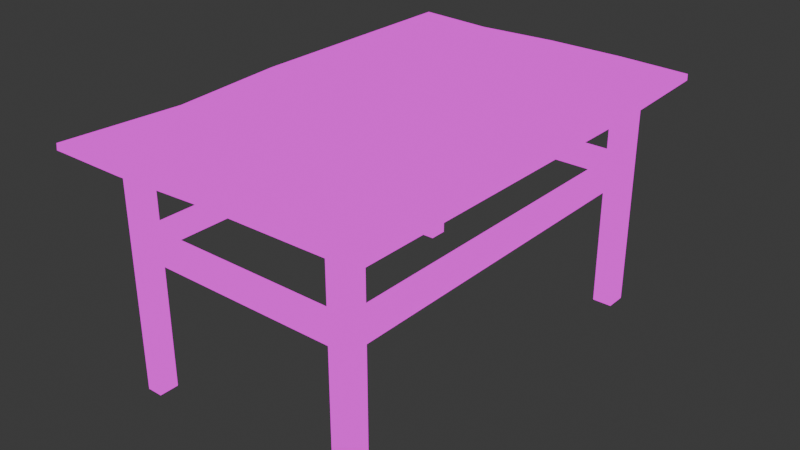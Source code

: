 # Source: Tabel.blend  (saved by Blender 4.5.88; exported with 4.5.12 LTS)
import bpy
from mathutils import Matrix  # noqa: F401  (used for matrix-valued properties, if any)

bpy.ops.wm.read_factory_settings(use_empty=True)
scene = bpy.context.scene
scene.name = 'Scene'

# ---- collections
col_collection = bpy.data.collections.new('Collection'); scene.collection.children.link(col_collection)

# ---- images (referenced by path relative to the original .blend; pixels are not part of the script)
import os
ASSET_DIR = os.environ.get("B2B_ASSET_DIR", "")  # directory of the original .blend (textures are referenced by path, not embedded)
HERE = os.path.dirname(os.path.abspath(__file__))  # packed textures are extracted next to this script under _unpacked/

def load_image(name, relpath, width, height, colorspace="sRGB"):
    """Load a texture the original file referenced (path relative to the .blend, or extracted next to this script)."""
    p = next((c for c in (os.path.join(HERE, relpath), os.path.join(ASSET_DIR, relpath)) if relpath and os.path.exists(c)), "")
    if p:
        img = bpy.data.images.load(p, check_existing=True)
        img.name = name
    else:  # same state as the original file: an image datablock whose file is absent (Cycles renders it pink)
        img = bpy.data.images.new(name, width, height)
        img.source = "FILE"
        img.filepath = "//" + (relpath or name)
    img.colorspace_settings.name = colorspace
    return img
img_tabelold_png = load_image('TabelOld.png', 'TabelOld.png', 1024, 1024, 'sRGB')
img_tabelframe_png = load_image('TabelFrame.png', 'TabelFrame.png', 1024, 1024, 'sRGB')

# ---- materials (node trees are filled in below, after node groups)
mat_tabel = bpy.data.materials.new('Tabel')
mat_tabel_001 = bpy.data.materials.new('Tabel.001')

# ---- material node trees
mat_tabel.use_nodes = True; mat_tabel.node_tree.nodes.clear()
_N = mat_tabel.node_tree.nodes; _L = mat_tabel.node_tree.links
n0 = _N.new('ShaderNodeOutputMaterial'); n0.name = 'Material Output'; n0.location = (200, 100)
n1 = _N.new('ShaderNodeTexImage'); n1.name = 'Image Texture'; n1.location = (-355, 52)
n1.image = img_tabelold_png
n1.interpolation = 'Closest'
_L.new(n1.outputs[0], n0.inputs[0])
n0.is_active_output = True
mat_tabel_001.use_nodes = True; mat_tabel_001.node_tree.nodes.clear()
_N = mat_tabel_001.node_tree.nodes; _L = mat_tabel_001.node_tree.links
n0 = _N.new('ShaderNodeOutputMaterial'); n0.name = 'Material Output'; n0.location = (200, 100)
n1 = _N.new('ShaderNodeTexImage'); n1.name = 'Image Texture'; n1.location = (-355, 52)
n1.image = img_tabelframe_png
n1.interpolation = 'Closest'
_L.new(n1.outputs[0], n0.inputs[0])
n0.is_active_output = True

# ---- world
world_world = bpy.data.worlds.new('World'); scene.world = world_world
world_world.use_nodes = True; world_world.node_tree.nodes.clear()
_N = world_world.node_tree.nodes; _L = world_world.node_tree.links
n0 = _N.new('ShaderNodeOutputWorld'); n0.name = 'World Output'; n0.location = (200, 100)
n1 = _N.new('ShaderNodeBackground'); n1.name = 'Background'; n1.location = (-200, 100)
n1.inputs[0].default_value = (0.05088, 0.05088, 0.05088, 1.0)
_L.new(n1.outputs[0], n0.inputs[0])
n0.is_active_output = True
world_world.color = (0.05088, 0.05088, 0.05088)
world_world.sun_shadow_jitter_overblur = 0.0

# ---- meshes
me_plane = bpy.data.meshes.new('Plane')
me_plane.from_pydata([(-0.8434, 0.5618, 1.272), (0.8415, 0.5619, 1.238), (-0.845, 0.5619, -1.273), (0.8253, 0.5715, -1.222), (-0.002455, 0.5618, 1.246), (-0.001719, 0.5619, -1.273), (0.4199, 0.5619, 1.243), (0.4197, 0.5619, -1.273), (-0.4233, 0.5619, -1.239), (-0.4233, 0.5618, 1.272), (-0.8442, 0.5618, 0.001318), (0.8415, 0.5619, 0.0003702), (-0.002071, 0.5987, 0.0009018), (0.4206, 0.5618, 0.0003702), (-0.4241, 0.5618, 0.001403), (-0.7853, 0.5618, 0.6371), (0.8415, 0.5619, 0.6371), (-0.002436, 0.5618, 0.6382), (0.4203, 0.5619, 0.6377), (-0.4237, 0.5263, 0.6377), (0.8413, 0.5619, -0.6361), (-0.001719, 0.5618, -0.6375), (0.4202, 0.5619, -0.6368), (-0.4237, 0.5619, -0.6369), (-0.845, 0.5619, -0.6364), (-0.845, 0.5281, 1.274), (0.8415, 0.5281, 1.238), (-0.845, 0.5281, -1.273), (0.8257, 0.5378, -1.223), (-0.001719, 0.5281, 1.248), (-0.001719, 0.5281, -1.273), (0.4199, 0.5281, 1.243), (0.4199, 0.5281, -1.273), (-0.4233, 0.5281, -1.239), (-0.4233, 0.5281, 1.274), (-0.845, 0.5281, 0.0003702), (0.8415, 0.5281, 0.0003702), (-0.001719, 0.565, 0.0003702), (0.4199, 0.5281, 0.0003702), (-0.4233, 0.5281, 0.0003702), (-0.7868, 0.5281, 0.6371), (0.8415, 0.5281, 0.6371), (-0.001719, 0.5281, 0.6371), (0.4199, 0.5281, 0.6371), (-0.4233, 0.4926, 0.6371), (0.8415, 0.5281, -0.6364), (-0.001719, 0.5281, -0.6364), (0.4199, 0.5281, -0.6364), (-0.4233, 0.5281, -0.6364), (-0.845, 0.5281, -0.6364)], [], [(22, 20, 3, 7), (23, 21, 5, 8), (21, 22, 7, 5), (24, 23, 8, 2), (15, 19, 14, 10), (17, 18, 13, 12), (19, 17, 12, 14), (18, 16, 11, 13), (6, 1, 16, 18), (9, 4, 17, 19), (4, 6, 18, 17), (0, 9, 19, 15), (10, 14, 23, 24), (12, 13, 22, 21), (14, 12, 21, 23), (13, 11, 20, 22), (47, 32, 28, 45), (48, 33, 30, 46), (46, 30, 32, 47), (49, 27, 33, 48), (40, 35, 39, 44), (42, 37, 38, 43), (44, 39, 37, 42), (43, 38, 36, 41), (31, 43, 41, 26), (34, 44, 42, 29), (29, 42, 43, 31), (25, 40, 44, 34), (35, 49, 48, 39), (37, 46, 47, 38), (39, 48, 46, 37), (38, 47, 45, 36), (0, 15, 40, 25), (1, 6, 31, 26), (3, 20, 45, 28), (2, 8, 33, 27), (4, 9, 34, 29), (5, 7, 32, 30), (6, 4, 29, 31), (7, 3, 28, 32), (8, 5, 30, 33), (9, 0, 25, 34), (10, 24, 49, 35), (11, 16, 41, 36), (15, 10, 35, 40), (16, 1, 26, 41), (20, 11, 36, 45), (24, 2, 27, 49)])
_uv = me_plane.uv_layers.new(name='UVMap')
_uv.uv.foreach_set('vector', [0.6095, 0.5348, 0.6095, 0.3802, 0.8118, 0.3802, 0.8118, 0.5348, 0.6095, 0.8439, 0.6095, 0.6893, 0.8118, 0.6893, 0.8118, 0.8439, 0.6095, 0.6893, 0.6095, 0.5348, 0.8118, 0.5348, 0.8118, 0.6893, 0.6095, 0.9985, 0.6095, 0.8439, 0.8118, 0.8439, 0.8118, 0.9985, 0.2049, 0.9985, 0.2049, 0.8439, 0.4072, 0.8439, 0.4072, 0.9985, 0.2049, 0.6893, 0.2049, 0.5348, 0.4072, 0.5348, 0.4072, 0.6893, 0.2049, 0.8439, 0.2049, 0.6893, 0.4072, 0.6893, 0.4072, 0.8439, 0.2049, 0.5348, 0.2049, 0.3802, 0.4072, 0.3802, 0.4072, 0.5348, 0.002639, 0.5348, 0.002639, 0.3802, 0.2049, 0.3802, 0.2049, 0.5348, 0.002639, 0.8439, 0.002639, 0.6893, 0.2049, 0.6893, 0.2049, 0.8439, 0.002639, 0.6893, 0.002639, 0.5348, 0.2049, 0.5348, 0.2049, 0.6893, 0.002639, 0.9985, 0.002639, 0.8439, 0.2049, 0.8439, 0.2049, 0.9985, 0.4072, 0.9985, 0.4072, 0.8439, 0.6095, 0.8439, 0.6095, 0.9985, 0.4072, 0.6893, 0.4072, 0.5348, 0.6095, 0.5348, 0.6095, 0.6893, 0.4072, 0.8439, 0.4072, 0.6893, 0.6095, 0.6893, 0.6095, 0.8439, 0.4072, 0.5348, 0.4072, 0.3802, 0.6095, 0.3802, 0.6095, 0.5348, 0.6095, 0.5348, 0.8118, 0.5348, 0.8118, 0.3802, 0.6095, 0.3802, 0.6095, 0.8439, 0.8118, 0.8439, 0.8118, 0.6893, 0.6095, 0.6893, 0.6095, 0.6893, 0.8118, 0.6893, 0.8118, 0.5348, 0.6095, 0.5348, 0.6095, 0.9985, 0.8118, 0.9985, 0.8118, 0.8439, 0.6095, 0.8439, 0.2049, 0.9985, 0.4072, 0.9985, 0.4072, 0.8439, 0.2049, 0.8439, 0.2049, 0.6893, 0.4072, 0.6893, 0.4072, 0.5348, 0.2049, 0.5348, 0.2049, 0.8439, 0.4072, 0.8439, 0.4072, 0.6893, 0.2049, 0.6893, 0.2049, 0.5348, 0.4072, 0.5348, 0.4072, 0.3802, 0.2049, 0.3802, 0.002639, 0.5348, 0.2049, 0.5348, 0.2049, 0.3802, 0.002639, 0.3802, 0.002639, 0.8439, 0.2049, 0.8439, 0.2049, 0.6893, 0.002639, 0.6893, 0.002639, 0.6893, 0.2049, 0.6893, 0.2049, 0.5348, 0.002639, 0.5348, 0.002639, 0.9985, 0.2049, 0.9985, 0.2049, 0.8439, 0.002639, 0.8439, 0.4072, 0.9985, 0.6095, 0.9985, 0.6095, 0.8439, 0.4072, 0.8439, 0.4072, 0.6893, 0.6095, 0.6893, 0.6095, 0.5348, 0.4072, 0.5348, 0.4072, 0.8439, 0.6095, 0.8439, 0.6095, 0.6893, 0.4072, 0.6893, 0.4072, 0.5348, 0.6095, 0.5348, 0.6095, 0.3802, 0.4072, 0.3802, 0.03742, 0.5551, 0.2195, 0.5551, 0.2195, 0.5367, 0.03685, 0.5367, 0.7416, 0.557, 0.5898, 0.557, 0.5898, 0.5448, 0.7416, 0.5448, 0.7529, 0.5604, 0.5848, 0.5552, 0.5848, 0.5367, 0.7531, 0.542, 0.1343, 0.557, 0.2861, 0.557, 0.2861, 0.5448, 0.1343, 0.5448, 0.4377, 0.557, 0.2862, 0.557, 0.2861, 0.5448, 0.438, 0.5448, 0.438, 0.557, 0.5897, 0.557, 0.5898, 0.5448, 0.438, 0.5448, 0.5898, 0.557, 0.4377, 0.557, 0.438, 0.5448, 0.5898, 0.5448, 0.5897, 0.557, 0.7358, 0.5604, 0.7359, 0.5483, 0.5898, 0.5448, 0.2861, 0.557, 0.438, 0.557, 0.438, 0.5448, 0.2861, 0.5448, 0.2862, 0.557, 0.1349, 0.5569, 0.1343, 0.5448, 0.2861, 0.5448, 0.4019, 0.5552, 0.5848, 0.5552, 0.5848, 0.5367, 0.4022, 0.5367, 0.4022, 0.5552, 0.2195, 0.5552, 0.2195, 0.5367, 0.4022, 0.5367, 0.2195, 0.5551, 0.4019, 0.5552, 0.4022, 0.5367, 0.2195, 0.5367, 0.2195, 0.5552, 0.04709, 0.5552, 0.04709, 0.5367, 0.2195, 0.5367, 0.5848, 0.5552, 0.4022, 0.5552, 0.4022, 0.5367, 0.5848, 0.5367, 0.5848, 0.5552, 0.7675, 0.5552, 0.7675, 0.5367, 0.5848, 0.5367])
me_plane.materials.append(mat_tabel)
me_plane.update()
me_cube_002 = bpy.data.meshes.new('Cube.002')
me_cube_002.from_pydata([(0.5585, -0.7078, 1.106), (0.5585, 0.5257, 1.106), (0.5585, -0.7078, 1.001), (0.5585, 0.5257, 1.001), (0.6655, -0.7078, 1.106), (0.6655, 0.5257, 1.106), (0.6655, -0.7078, 1.001), (0.6655, 0.5257, 1.001), (0.5585, 0.04068, 1.106), (0.5585, 0.04068, 1.001), (0.6655, 0.04068, 1.001), (0.6655, 0.04068, 1.106), (0.5585, 0.1304, 1.106), (0.5585, 0.1304, 1.001), (0.6655, 0.1304, 1.001), (0.6655, 0.1304, 1.106), (0.5585, 0.1304, -1.076), (0.5585, 0.04068, -1.076), (0.6655, 0.1304, -1.076), (0.6655, 0.04068, -1.076), (-0.6369, 0.1304, 1.001), (-0.6369, 0.04068, 1.001), (-0.6369, 0.04068, 1.106), (-0.6369, 0.1304, 1.106), (-0.5521, 0.1304, 1.001), (-0.5521, 0.1304, 1.106), (-0.5521, 0.04068, 1.106), (-0.5521, 0.04068, 1.001), (0.6655, 0.04068, -0.9646), (0.6655, 0.1304, -0.9646), (0.5585, 0.1304, -0.9646), (0.5585, 0.04068, -0.9646), (-0.6369, 0.1304, -1.075), (-0.6388, 0.04068, -1.075), (-0.6369, 0.1304, -0.9656), (-0.6388, 0.04068, -0.9656), (-0.5522, 0.1304, -1.075), (-0.5521, 0.04068, -1.075), (-0.5522, 0.04068, -1.075), (-0.5522, 0.1304, -0.9652), (-0.5522, 0.04068, -0.9652), (0.5585, 0.5338, -1.076), (0.6655, 0.5338, -1.076), (-0.6369, 0.5338, 1.106), (-0.6369, 0.5338, 1.001), (-0.5521, 0.5338, 1.001), (-0.5521, 0.5338, 1.106), (0.6655, 0.5338, -0.9646), (0.5585, 0.5338, -0.9646), (-0.6369, 0.5338, -1.075), (-0.6369, 0.5338, -0.9656), (-0.5522, 0.5338, -0.9652), (-0.5522, 0.5338, -1.075), (0.5585, -0.7046, -1.076), (0.6655, -0.7046, -1.076), (0.6655, -0.7046, -0.9646), (-0.6369, -0.7046, 1.106), (-0.6369, -0.7046, 1.001), (-0.5521, -0.7046, 1.106), (-0.5521, -0.7046, 1.001), (0.5585, -0.7046, -0.9646), (-0.6388, -0.7046, -1.075), (-0.6388, -0.7046, -0.9656), (-0.5521, -0.7046, -1.075), (-0.5522, -0.7046, -0.9652)], [], [(12, 1, 3, 13), (13, 3, 7, 14), (14, 7, 5, 15), (15, 5, 1, 12), (2, 6, 4, 0), (7, 3, 1, 5), (4, 11, 8, 0), (6, 10, 11, 4), (2, 9, 10, 6), (11, 15, 12, 8), (10, 14, 15, 11), (29, 28, 19, 18), (24, 20, 44, 45), (17, 16, 18, 19), (29, 18, 42, 47), (36, 38, 33, 32), (17, 19, 54, 53), (22, 23, 20, 21), (27, 26, 58, 59), (26, 25, 23, 22), (8, 12, 25, 26), (13, 9, 27, 24), (9, 8, 26, 27), (12, 13, 24, 25), (10, 9, 31, 28), (9, 13, 30, 31), (13, 14, 29, 30), (14, 10, 28, 29), (35, 34, 32, 33), (40, 39, 34, 35), (38, 40, 35, 33), (20, 23, 43, 44), (36, 37, 33, 32), (39, 40, 37, 36), (28, 31, 60, 55), (30, 16, 36, 39), (17, 31, 40, 38), (31, 30, 39, 40), (16, 17, 38, 36), (27, 21, 35, 40), (21, 20, 34, 35), (24, 27, 40, 39), (20, 24, 39, 34), (46, 45, 44, 43), (48, 47, 42, 41), (51, 52, 49, 50), (39, 36, 52, 51), (16, 30, 48, 41), (32, 34, 50, 49), (36, 32, 49, 52), (25, 24, 45, 46), (30, 29, 47, 48), (34, 39, 51, 50), (18, 16, 41, 42), (23, 25, 46, 43), (55, 60, 53, 54), (59, 58, 56, 57), (64, 62, 61, 63), (21, 27, 59, 57), (22, 21, 57, 56), (40, 35, 62, 64), (31, 17, 53, 60), (35, 33, 61, 62), (33, 37, 63, 61), (37, 40, 64, 63), (26, 22, 56, 58), (19, 28, 55, 54), (0, 8, 9, 2)])
_uv = me_cube_002.uv_layers.new(name='UVMap')
_uv.uv.foreach_set('vector', [0.3191, 0.2598, 0.463, 0.2598, 0.463, 0.2929, 0.3191, 0.2929, 0.4281, 0.7547, 0.4289, 0.9925, 0.4665, 0.9924, 0.4657, 0.7546, 0.3191, 0.2929, 0.463, 0.2929, 0.463, 0.2598, 0.3191, 0.2598, 0.4657, 0.7546, 0.4665, 0.9924, 0.4289, 0.9925, 0.4281, 0.7547, 0.3867, 0.3462, 0.4195, 0.3462, 0.4195, 0.3161, 0.3867, 0.3161, 0.4195, 0.3462, 0.3867, 0.3462, 0.3867, 0.3161, 0.4195, 0.3161, 0.464, 0.2503, 0.4655, 0.7006, 0.4279, 0.7007, 0.4264, 0.2504, 0.01386, 0.2929, 0.2864, 0.2929, 0.2864, 0.2598, 0.01386, 0.2598, 0.4264, 0.2504, 0.4279, 0.7007, 0.4655, 0.7006, 0.464, 0.2503, 0.4655, 0.7006, 0.4657, 0.7546, 0.4281, 0.7547, 0.4279, 0.7007, 0.2864, 0.2929, 0.3191, 0.2929, 0.3191, 0.2598, 0.2864, 0.2598, 0.3191, 0.9123, 0.2864, 0.9123, 0.2864, 0.9474, 0.3191, 0.9474, 0.0379, 0.7559, 0.008122, 0.756, 0.008948, 0.9987, 0.03873, 0.9986, 0.4279, 0.7007, 0.4281, 0.7547, 0.4657, 0.7546, 0.4655, 0.7006, 0.3191, 0.9123, 0.3191, 0.9474, 0.466, 0.9474, 0.466, 0.9123, 0.0379, 0.7559, 0.0377, 0.7019, 0.007271, 0.702, 0.008119, 0.756, 0.4279, 0.7007, 0.4655, 0.7006, 0.464, 0.2522, 0.4264, 0.2523, 0.2864, 0.2598, 0.3191, 0.2598, 0.3191, 0.2929, 0.2864, 0.2929, 0.2864, 0.2929, 0.2864, 0.2598, 0.01502, 0.2598, 0.01502, 0.2929, 0.03772, 0.7019, 0.0379, 0.7559, 0.008122, 0.756, 0.007938, 0.702, 0.4221, 0.437, 0.4222, 0.491, 0.03204, 0.4922, 0.03186, 0.4382, 0.3903, 0.3967, 0.3903, 0.3651, 0.02881, 0.3651, 0.02881, 0.3967, 0.3867, 0.3462, 0.3867, 0.3161, 0.04658, 0.3161, 0.04658, 0.3462, 0.3867, 0.3161, 0.3867, 0.3462, 0.04658, 0.3462, 0.04658, 0.3161, 0.4195, 0.3462, 0.3867, 0.3462, 0.3867, 0.9096, 0.4195, 0.9096, 0.2864, 0.2929, 0.3191, 0.2929, 0.3191, 0.9123, 0.2864, 0.9123, 0.3867, 0.3462, 0.4195, 0.3462, 0.4195, 0.9096, 0.3867, 0.9096, 0.3191, 0.2929, 0.2864, 0.2929, 0.2864, 0.9123, 0.3191, 0.9123, 0.2864, 0.9126, 0.3191, 0.9126, 0.3191, 0.9472, 0.2864, 0.9472, 0.2864, 0.9125, 0.3191, 0.9125, 0.3191, 0.9126, 0.2864, 0.9126, 0.2864, 0.9472, 0.2864, 0.9125, 0.2864, 0.9126, 0.2864, 0.9472, 0.3191, 0.2929, 0.3191, 0.2598, 0.466, 0.2598, 0.466, 0.2929, 0.0379, 0.7559, 0.03772, 0.7019, 0.007271, 0.702, 0.008119, 0.756, 0.3191, 0.9125, 0.2864, 0.9125, 0.2864, 0.947, 0.3191, 0.9471, 0.4655, 0.7006, 0.4279, 0.7007, 0.4264, 0.2523, 0.464, 0.2522, 0.4174, 0.7225, 0.4174, 0.7578, 0.04185, 0.7574, 0.04185, 0.7227, 0.3867, 0.9416, 0.3867, 0.9096, 0.04657, 0.9098, 0.04656, 0.9414, 0.3825, 0.7284, 0.3825, 0.7599, 0.02099, 0.7599, 0.02099, 0.7284, 0.4281, 0.7547, 0.4279, 0.7007, 0.0377, 0.7019, 0.0379, 0.7559, 0.04658, 0.3462, 0.02061, 0.3462, 0.02003, 0.9099, 0.04657, 0.9098, 0.2864, 0.2929, 0.3191, 0.2929, 0.3191, 0.9126, 0.2864, 0.9126, 0.3191, 0.2929, 0.2864, 0.2929, 0.2864, 0.9125, 0.3191, 0.9125, 0.02061, 0.3462, 0.04658, 0.3462, 0.04657, 0.9098, 0.02061, 0.9099, 0.04658, 0.3161, 0.04658, 0.3462, 0.02061, 0.3462, 0.02061, 0.3161, 0.3867, 0.9096, 0.4195, 0.9096, 0.4195, 0.9416, 0.3867, 0.9416, 0.04657, 0.9098, 0.04657, 0.9413, 0.02061, 0.9413, 0.02061, 0.9099, 0.3191, 0.9125, 0.3191, 0.9471, 0.466, 0.9471, 0.466, 0.9125, 0.3191, 0.9474, 0.3191, 0.9123, 0.466, 0.9123, 0.466, 0.9474, 0.3191, 0.9472, 0.3191, 0.9126, 0.466, 0.9126, 0.466, 0.9472, 0.0379, 0.7559, 0.008119, 0.756, 0.008945, 0.9987, 0.03872, 0.9986, 0.3191, 0.2598, 0.3191, 0.2929, 0.466, 0.2929, 0.466, 0.2598, 0.4281, 0.7547, 0.4657, 0.7546, 0.4665, 0.9973, 0.4289, 0.9974, 0.008118, 0.756, 0.03789, 0.7559, 0.03872, 0.9986, 0.008944, 0.9987, 0.4657, 0.7546, 0.4281, 0.7547, 0.4289, 0.9974, 0.4665, 0.9973, 0.008122, 0.756, 0.0379, 0.7559, 0.03873, 0.9986, 0.008948, 0.9987, 0.4332, 0.2319, 0.4004, 0.2319, 0.4004, 0.2638, 0.4332, 0.2638, 0.04658, 0.3462, 0.04658, 0.3161, 0.02061, 0.3161, 0.02061, 0.3462, 0.06024, 0.232, 0.0337, 0.2321, 0.0337, 0.2636, 0.06025, 0.2634, 0.007938, 0.702, 0.03772, 0.7019, 0.03619, 0.2535, 0.006412, 0.2536, 0.2864, 0.2598, 0.2864, 0.2929, 0.01502, 0.2929, 0.01502, 0.2598, 0.03771, 0.7019, 0.007269, 0.702, 0.005743, 0.2536, 0.03618, 0.2535, 0.2864, 0.9123, 0.2864, 0.9474, 0.01502, 0.9474, 0.01502, 0.9123, 0.2864, 0.9126, 0.2864, 0.9472, 0.01502, 0.9472, 0.01502, 0.9126, 0.007271, 0.702, 0.03772, 0.7019, 0.03619, 0.2535, 0.005745, 0.2536, 0.2864, 0.947, 0.2864, 0.9125, 0.01502, 0.9125, 0.01502, 0.947, 0.03772, 0.7019, 0.007938, 0.702, 0.006412, 0.2536, 0.03619, 0.2535, 0.2864, 0.9474, 0.2864, 0.9123, 0.01502, 0.9123, 0.01502, 0.9474, 0.01386, 0.2598, 0.2864, 0.2598, 0.2864, 0.2929, 0.01386, 0.2929])
me_cube_002.materials.append(mat_tabel_001)
me_cube_002.update()

# ---- objects
ob_plane = bpy.data.objects.new('Plane', me_plane)
ob_cube_001 = bpy.data.objects.new('Cube.001', me_cube_002)

# ---- transforms, parenting, visibility, modifiers, constraints
ob_plane.location = (0.0, 0.0, 0.0)
ob_plane.rotation_euler = (1.571, -0.0, 0.0)
ob_cube_001.location = (0.0, 0.0, 0.0)
ob_cube_001.rotation_euler = (1.571, -0.0, 0.0)

# ---- collection membership
col_collection.objects.link(ob_plane)
col_collection.objects.link(ob_cube_001)

# ---- scene / render settings (as saved in the file)
scene.frame_start = 1; scene.frame_end = 250; scene.frame_set(1)
scene.render.engine = 'BLENDER_EEVEE_NEXT'
bpy.context.view_layer.update()

# ---- added for rendering (the .blend has no active camera and no usable light): camera, sun
cam_auto = bpy.data.cameras.new('AutoCamera')
cam_auto.lens = 50.0
cam_auto.sensor_width = 36.0
cam_auto.clip_end = 1000.0
ob_auto_camera = bpy.data.objects.new('AutoCamera', cam_auto)
scene.collection.objects.link(ob_auto_camera)
ob_auto_camera.location = (3.07225, -3.68914, 2.40461)
ob_auto_camera.rotation_euler = (1.09748, -7.21219e-08, 0.694738)
scene.camera = ob_auto_camera
light_auto_sun = bpy.data.lights.new('AutoSun', 'SUN')
light_auto_sun.energy = 3.0
light_auto_sun.angle = 0.0523599
ob_auto_sun = bpy.data.objects.new('AutoSun', light_auto_sun)
scene.collection.objects.link(ob_auto_sun)
ob_auto_sun.rotation_euler = (0.872665, 0.174533, 0.523599)
bpy.context.view_layer.update()
